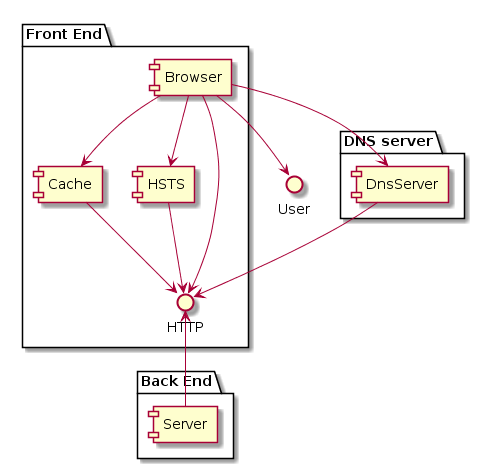

The diagram above was rendered by PlantUML. Its source (embedded in the PNG):
@startuml
interface User

package "Front End" {
    component Browser
    component Cache
    component HSTS
    interface HTTP
}
 
package "Back End" {
    component Server
} 

package "DNS server" {
    component DnsServer
} 

Browser --> User
Browser --> Cache
Browser --> HSTS
Cache --> HTTP
Browser --> HTTP
HSTS --> HTTP
HTTP <-- Server
Browser --> DnsServer
DnsServer --> HTTP
@enduml